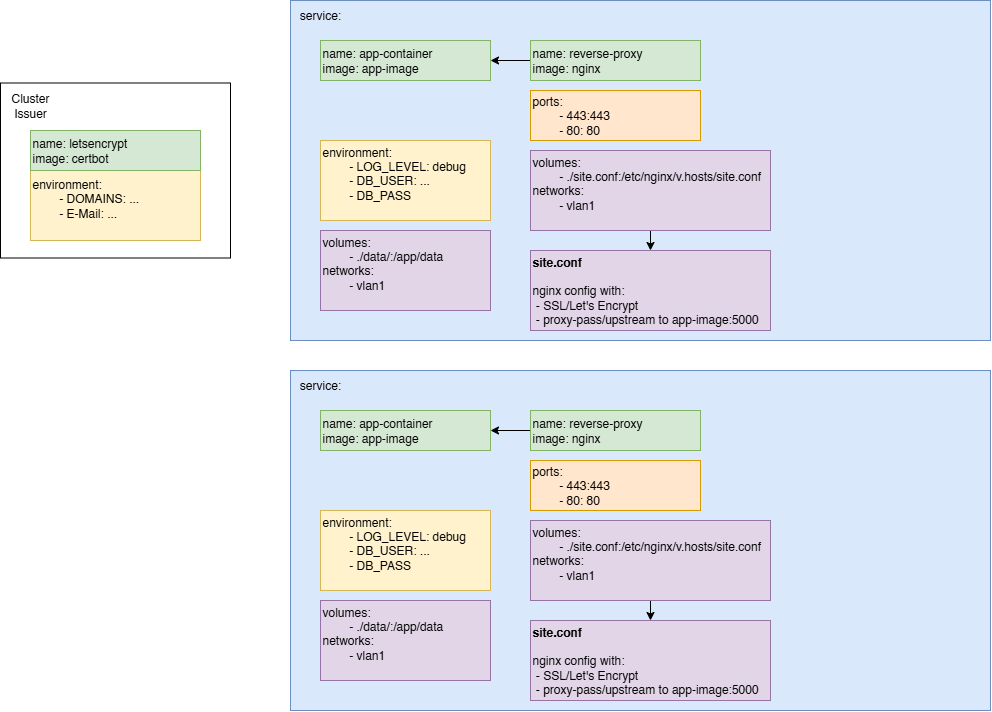

The diagram above was exported from draw.io. Its source (the exported page's mxGraphModel, read from the mxfile embedded in the PNG):
<mxGraphModel dx="2357" dy="2024" grid="1" gridSize="10" guides="1" tooltips="1" connect="1" arrows="1" fold="1" page="1" pageScale="1" pageWidth="850" pageHeight="1100" math="0" shadow="0">
  <root>
    <mxCell id="0" />
    <mxCell id="1" parent="0" />
    <mxCell id="Lsa5ALnNl3EVJKKnQEq--54" value="" style="rounded=0;whiteSpace=wrap;html=1;" vertex="1" parent="1">
      <mxGeometry x="-170" y="-157.5" width="230" height="175" as="geometry" />
    </mxCell>
    <mxCell id="e7LaT47kKS04qEWqbA9m-1" value="" style="rounded=0;whiteSpace=wrap;html=1;fillColor=#dae8fc;strokeColor=#6c8ebf;movable=1;resizable=1;rotatable=1;deletable=1;editable=1;locked=0;connectable=1;container=0;" parent="1" vertex="1">
      <mxGeometry x="120" y="130" width="700" height="340" as="geometry" />
    </mxCell>
    <mxCell id="e7LaT47kKS04qEWqbA9m-2" value="&lt;div&gt;name: app-container&lt;/div&gt;&lt;div&gt;image: app-image&lt;/div&gt;" style="rounded=0;whiteSpace=wrap;html=1;align=left;labelPosition=center;verticalLabelPosition=middle;verticalAlign=middle;fillColor=#d5e8d4;strokeColor=#82b366;movable=1;resizable=1;rotatable=1;deletable=1;editable=1;locked=0;connectable=1;container=0;" parent="1" vertex="1">
      <mxGeometry x="150" y="170" width="170" height="40" as="geometry" />
    </mxCell>
    <mxCell id="e7LaT47kKS04qEWqbA9m-4" value="environment:&lt;div&gt;&lt;span style=&quot;white-space: pre;&quot;&gt;&#09;&lt;/span&gt;- LOG_LEVEL: debug&lt;br&gt;&lt;/div&gt;&lt;div&gt;&amp;nbsp; &amp;nbsp; &amp;nbsp; &amp;nbsp; - DB_USER: ...&lt;/div&gt;&lt;div&gt;&amp;nbsp; &amp;nbsp; &amp;nbsp; &amp;nbsp; - DB_PASS&lt;/div&gt;&lt;div&gt;&lt;br&gt;&lt;/div&gt;" style="rounded=0;whiteSpace=wrap;html=1;align=left;labelPosition=center;verticalLabelPosition=middle;verticalAlign=middle;fillColor=#fff2cc;strokeColor=#d6b656;movable=1;resizable=1;rotatable=1;deletable=1;editable=1;locked=0;connectable=1;container=0;" parent="1" vertex="1">
      <mxGeometry x="150" y="270" width="170" height="80" as="geometry" />
    </mxCell>
    <mxCell id="e7LaT47kKS04qEWqbA9m-5" value="volumes:&lt;div&gt;&lt;span style=&quot;white-space: pre;&quot;&gt;&#09;&lt;/span&gt;- ./data/:/app/data&lt;br&gt;&lt;/div&gt;&lt;div&gt;networks:&lt;/div&gt;&lt;div&gt;&lt;span style=&quot;white-space: pre;&quot;&gt;&#09;&lt;/span&gt;- vlan1&lt;br&gt;&lt;/div&gt;&lt;div&gt;&lt;br&gt;&lt;/div&gt;" style="rounded=0;whiteSpace=wrap;html=1;align=left;labelPosition=center;verticalLabelPosition=middle;verticalAlign=middle;fillColor=#e1d5e7;strokeColor=#9673a6;movable=1;resizable=1;rotatable=1;deletable=1;editable=1;locked=0;connectable=1;container=0;" parent="1" vertex="1">
      <mxGeometry x="150" y="360" width="170" height="80" as="geometry" />
    </mxCell>
    <mxCell id="e7LaT47kKS04qEWqbA9m-6" value="service:" style="text;html=1;whiteSpace=wrap;strokeColor=none;fillColor=none;align=center;verticalAlign=middle;rounded=0;movable=1;resizable=1;rotatable=1;deletable=1;editable=1;locked=0;connectable=1;container=0;" parent="1" vertex="1">
      <mxGeometry x="120" y="130" width="60" height="30" as="geometry" />
    </mxCell>
    <mxCell id="Lsa5ALnNl3EVJKKnQEq--10" style="edgeStyle=orthogonalEdgeStyle;rounded=0;orthogonalLoop=1;jettySize=auto;html=1;exitX=0;exitY=0.5;exitDx=0;exitDy=0;entryX=1;entryY=0.5;entryDx=0;entryDy=0;" edge="1" parent="1" source="Lsa5ALnNl3EVJKKnQEq--1" target="e7LaT47kKS04qEWqbA9m-2">
      <mxGeometry relative="1" as="geometry" />
    </mxCell>
    <mxCell id="Lsa5ALnNl3EVJKKnQEq--1" value="&lt;div&gt;name: reverse-proxy&lt;/div&gt;&lt;div&gt;image: nginx&lt;/div&gt;" style="rounded=0;whiteSpace=wrap;html=1;align=left;labelPosition=center;verticalLabelPosition=middle;verticalAlign=middle;fillColor=#d5e8d4;strokeColor=#82b366;movable=1;resizable=1;rotatable=1;deletable=1;editable=1;locked=0;connectable=1;container=0;" vertex="1" parent="1">
      <mxGeometry x="360" y="170" width="170" height="40" as="geometry" />
    </mxCell>
    <mxCell id="Lsa5ALnNl3EVJKKnQEq--2" value="ports:&lt;div&gt;&lt;span style=&quot;white-space: pre;&quot;&gt;&#09;&lt;/span&gt;- 443:443&lt;br&gt;&lt;/div&gt;&lt;div&gt;&amp;nbsp; &amp;nbsp; &amp;nbsp; &amp;nbsp; - 80: 80&lt;/div&gt;" style="rounded=0;whiteSpace=wrap;html=1;align=left;labelPosition=center;verticalLabelPosition=middle;verticalAlign=middle;fillColor=#ffe6cc;strokeColor=#d79b00;movable=1;resizable=1;rotatable=1;deletable=1;editable=1;locked=0;connectable=1;container=0;" vertex="1" parent="1">
      <mxGeometry x="360" y="220" width="170" height="50" as="geometry" />
    </mxCell>
    <mxCell id="Lsa5ALnNl3EVJKKnQEq--6" style="edgeStyle=orthogonalEdgeStyle;rounded=0;orthogonalLoop=1;jettySize=auto;html=1;exitX=0.5;exitY=1;exitDx=0;exitDy=0;entryX=0.5;entryY=0;entryDx=0;entryDy=0;" edge="1" parent="1" source="Lsa5ALnNl3EVJKKnQEq--3" target="Lsa5ALnNl3EVJKKnQEq--4">
      <mxGeometry relative="1" as="geometry" />
    </mxCell>
    <mxCell id="Lsa5ALnNl3EVJKKnQEq--3" value="volumes:&lt;div&gt;&lt;span style=&quot;white-space: pre;&quot;&gt;&#09;&lt;/span&gt;- ./site.conf:/etc/nginx/v.hosts/site.conf&lt;br&gt;&lt;/div&gt;&lt;div&gt;networks:&lt;/div&gt;&lt;div&gt;&lt;span style=&quot;white-space: pre;&quot;&gt;&#09;&lt;/span&gt;- vlan1&lt;br&gt;&lt;/div&gt;&lt;div&gt;&lt;br&gt;&lt;/div&gt;" style="rounded=0;whiteSpace=wrap;html=1;align=left;labelPosition=center;verticalLabelPosition=middle;verticalAlign=middle;fillColor=#e1d5e7;strokeColor=#9673a6;movable=1;resizable=1;rotatable=1;deletable=1;editable=1;locked=0;connectable=1;container=0;" vertex="1" parent="1">
      <mxGeometry x="360" y="280" width="240" height="80" as="geometry" />
    </mxCell>
    <mxCell id="Lsa5ALnNl3EVJKKnQEq--4" value="&lt;div&gt;&lt;b&gt;site.conf&lt;/b&gt;&lt;br&gt;&lt;br&gt;&lt;/div&gt;&lt;div&gt;nginx config with:&lt;/div&gt;&lt;div&gt;&amp;nbsp;- SSL/Let's Encrypt&lt;/div&gt;&lt;div&gt;&amp;nbsp;- proxy-pass/upstream to app-image:5000&lt;/div&gt;" style="rounded=0;whiteSpace=wrap;html=1;align=left;labelPosition=center;verticalLabelPosition=middle;verticalAlign=middle;fillColor=#e1d5e7;strokeColor=#9673a6;movable=1;resizable=1;rotatable=1;deletable=1;editable=1;locked=0;connectable=1;container=0;" vertex="1" parent="1">
      <mxGeometry x="360" y="380" width="240" height="80" as="geometry" />
    </mxCell>
    <mxCell id="Lsa5ALnNl3EVJKKnQEq--33" value="" style="rounded=0;whiteSpace=wrap;html=1;fillColor=#dae8fc;strokeColor=#6c8ebf;movable=1;resizable=1;rotatable=1;deletable=1;editable=1;locked=0;connectable=1;container=0;" vertex="1" parent="1">
      <mxGeometry x="120" y="-240" width="700" height="340" as="geometry" />
    </mxCell>
    <mxCell id="Lsa5ALnNl3EVJKKnQEq--9" value="environment:&lt;div&gt;&lt;span style=&quot;white-space: pre;&quot;&gt;&#09;&lt;/span&gt;- DOMAINS: ...&lt;br&gt;&lt;/div&gt;&lt;div&gt;&amp;nbsp; &amp;nbsp; &amp;nbsp; &amp;nbsp; - E-Mail: ...&lt;/div&gt;&lt;div&gt;&lt;br&gt;&lt;/div&gt;" style="rounded=0;whiteSpace=wrap;html=1;align=left;labelPosition=center;verticalLabelPosition=middle;verticalAlign=middle;fillColor=#fff2cc;strokeColor=#d6b656;movable=1;resizable=1;rotatable=1;deletable=1;editable=1;locked=0;connectable=1;container=0;" vertex="1" parent="1">
      <mxGeometry x="-140" y="-70" width="170" height="70" as="geometry" />
    </mxCell>
    <mxCell id="Lsa5ALnNl3EVJKKnQEq--34" value="&lt;div&gt;name: app-container&lt;/div&gt;&lt;div&gt;image: app-image&lt;/div&gt;" style="rounded=0;whiteSpace=wrap;html=1;align=left;labelPosition=center;verticalLabelPosition=middle;verticalAlign=middle;fillColor=#d5e8d4;strokeColor=#82b366;movable=1;resizable=1;rotatable=1;deletable=1;editable=1;locked=0;connectable=1;container=0;" vertex="1" parent="1">
      <mxGeometry x="150" y="-200" width="170" height="40" as="geometry" />
    </mxCell>
    <mxCell id="Lsa5ALnNl3EVJKKnQEq--35" value="environment:&lt;div&gt;&lt;span style=&quot;white-space: pre;&quot;&gt;&#09;&lt;/span&gt;- LOG_LEVEL: debug&lt;br&gt;&lt;/div&gt;&lt;div&gt;&amp;nbsp; &amp;nbsp; &amp;nbsp; &amp;nbsp; - DB_USER: ...&lt;/div&gt;&lt;div&gt;&amp;nbsp; &amp;nbsp; &amp;nbsp; &amp;nbsp; - DB_PASS&lt;/div&gt;&lt;div&gt;&lt;br&gt;&lt;/div&gt;" style="rounded=0;whiteSpace=wrap;html=1;align=left;labelPosition=center;verticalLabelPosition=middle;verticalAlign=middle;fillColor=#fff2cc;strokeColor=#d6b656;movable=1;resizable=1;rotatable=1;deletable=1;editable=1;locked=0;connectable=1;container=0;" vertex="1" parent="1">
      <mxGeometry x="150" y="-100" width="170" height="80" as="geometry" />
    </mxCell>
    <mxCell id="Lsa5ALnNl3EVJKKnQEq--36" value="volumes:&lt;div&gt;&lt;span style=&quot;white-space: pre;&quot;&gt;&#09;&lt;/span&gt;- ./data/:/app/data&lt;br&gt;&lt;/div&gt;&lt;div&gt;networks:&lt;/div&gt;&lt;div&gt;&lt;span style=&quot;white-space: pre;&quot;&gt;&#09;&lt;/span&gt;- vlan1&lt;br&gt;&lt;/div&gt;&lt;div&gt;&lt;br&gt;&lt;/div&gt;" style="rounded=0;whiteSpace=wrap;html=1;align=left;labelPosition=center;verticalLabelPosition=middle;verticalAlign=middle;fillColor=#e1d5e7;strokeColor=#9673a6;movable=1;resizable=1;rotatable=1;deletable=1;editable=1;locked=0;connectable=1;container=0;" vertex="1" parent="1">
      <mxGeometry x="150" y="-10" width="170" height="80" as="geometry" />
    </mxCell>
    <mxCell id="Lsa5ALnNl3EVJKKnQEq--37" value="service:" style="text;html=1;whiteSpace=wrap;strokeColor=none;fillColor=none;align=center;verticalAlign=middle;rounded=0;movable=1;resizable=1;rotatable=1;deletable=1;editable=1;locked=0;connectable=1;container=0;" vertex="1" parent="1">
      <mxGeometry x="120" y="-240" width="60" height="30" as="geometry" />
    </mxCell>
    <mxCell id="Lsa5ALnNl3EVJKKnQEq--38" style="edgeStyle=orthogonalEdgeStyle;rounded=0;orthogonalLoop=1;jettySize=auto;html=1;exitX=0;exitY=0.5;exitDx=0;exitDy=0;entryX=1;entryY=0.5;entryDx=0;entryDy=0;" edge="1" parent="1" source="Lsa5ALnNl3EVJKKnQEq--40" target="Lsa5ALnNl3EVJKKnQEq--34">
      <mxGeometry relative="1" as="geometry" />
    </mxCell>
    <mxCell id="Lsa5ALnNl3EVJKKnQEq--40" value="&lt;div&gt;name: reverse-proxy&lt;/div&gt;&lt;div&gt;image: nginx&lt;/div&gt;" style="rounded=0;whiteSpace=wrap;html=1;align=left;labelPosition=center;verticalLabelPosition=middle;verticalAlign=middle;fillColor=#d5e8d4;strokeColor=#82b366;movable=1;resizable=1;rotatable=1;deletable=1;editable=1;locked=0;connectable=1;container=0;" vertex="1" parent="1">
      <mxGeometry x="360" y="-200" width="170" height="40" as="geometry" />
    </mxCell>
    <mxCell id="Lsa5ALnNl3EVJKKnQEq--41" value="ports:&lt;div&gt;&lt;span style=&quot;white-space: pre;&quot;&gt;&#09;&lt;/span&gt;- 443:443&lt;br&gt;&lt;/div&gt;&lt;div&gt;&amp;nbsp; &amp;nbsp; &amp;nbsp; &amp;nbsp; - 80: 80&lt;/div&gt;" style="rounded=0;whiteSpace=wrap;html=1;align=left;labelPosition=center;verticalLabelPosition=middle;verticalAlign=middle;fillColor=#ffe6cc;strokeColor=#d79b00;movable=1;resizable=1;rotatable=1;deletable=1;editable=1;locked=0;connectable=1;container=0;" vertex="1" parent="1">
      <mxGeometry x="360" y="-150" width="170" height="50" as="geometry" />
    </mxCell>
    <mxCell id="Lsa5ALnNl3EVJKKnQEq--42" style="edgeStyle=orthogonalEdgeStyle;rounded=0;orthogonalLoop=1;jettySize=auto;html=1;exitX=0.5;exitY=1;exitDx=0;exitDy=0;entryX=0.5;entryY=0;entryDx=0;entryDy=0;" edge="1" parent="1" source="Lsa5ALnNl3EVJKKnQEq--43" target="Lsa5ALnNl3EVJKKnQEq--44">
      <mxGeometry relative="1" as="geometry" />
    </mxCell>
    <mxCell id="Lsa5ALnNl3EVJKKnQEq--43" value="volumes:&lt;div&gt;&lt;span style=&quot;white-space: pre;&quot;&gt;&#09;&lt;/span&gt;- ./site.conf:/etc/nginx/v.hosts/site.conf&lt;br&gt;&lt;/div&gt;&lt;div&gt;networks:&lt;/div&gt;&lt;div&gt;&lt;span style=&quot;white-space: pre;&quot;&gt;&#09;&lt;/span&gt;- vlan1&lt;br&gt;&lt;/div&gt;&lt;div&gt;&lt;br&gt;&lt;/div&gt;" style="rounded=0;whiteSpace=wrap;html=1;align=left;labelPosition=center;verticalLabelPosition=middle;verticalAlign=middle;fillColor=#e1d5e7;strokeColor=#9673a6;movable=1;resizable=1;rotatable=1;deletable=1;editable=1;locked=0;connectable=1;container=0;" vertex="1" parent="1">
      <mxGeometry x="360" y="-90" width="240" height="80" as="geometry" />
    </mxCell>
    <mxCell id="Lsa5ALnNl3EVJKKnQEq--44" value="&lt;div&gt;&lt;b&gt;site.conf&lt;/b&gt;&lt;br&gt;&lt;br&gt;&lt;/div&gt;&lt;div&gt;nginx config with:&lt;/div&gt;&lt;div&gt;&amp;nbsp;- SSL/Let's Encrypt&lt;/div&gt;&lt;div&gt;&amp;nbsp;- proxy-pass/upstream to app-image:5000&lt;/div&gt;" style="rounded=0;whiteSpace=wrap;html=1;align=left;labelPosition=center;verticalLabelPosition=middle;verticalAlign=middle;fillColor=#e1d5e7;strokeColor=#9673a6;movable=1;resizable=1;rotatable=1;deletable=1;editable=1;locked=0;connectable=1;container=0;" vertex="1" parent="1">
      <mxGeometry x="360" y="10" width="240" height="80" as="geometry" />
    </mxCell>
    <mxCell id="Lsa5ALnNl3EVJKKnQEq--53" value="&lt;div&gt;name: letsencrypt&lt;/div&gt;&lt;div&gt;image: certbot&lt;/div&gt;" style="rounded=0;whiteSpace=wrap;html=1;align=left;labelPosition=center;verticalLabelPosition=middle;verticalAlign=middle;fillColor=#d5e8d4;strokeColor=#82b366;movable=1;resizable=1;rotatable=1;deletable=1;editable=1;locked=0;connectable=1;container=0;" vertex="1" parent="1">
      <mxGeometry x="-140" y="-110" width="170" height="40" as="geometry" />
    </mxCell>
    <mxCell id="Lsa5ALnNl3EVJKKnQEq--55" value="Cluster Issuer" style="text;html=1;align=center;verticalAlign=middle;whiteSpace=wrap;rounded=0;" vertex="1" parent="1">
      <mxGeometry x="-170" y="-150" width="60" height="30" as="geometry" />
    </mxCell>
  </root>
</mxGraphModel>